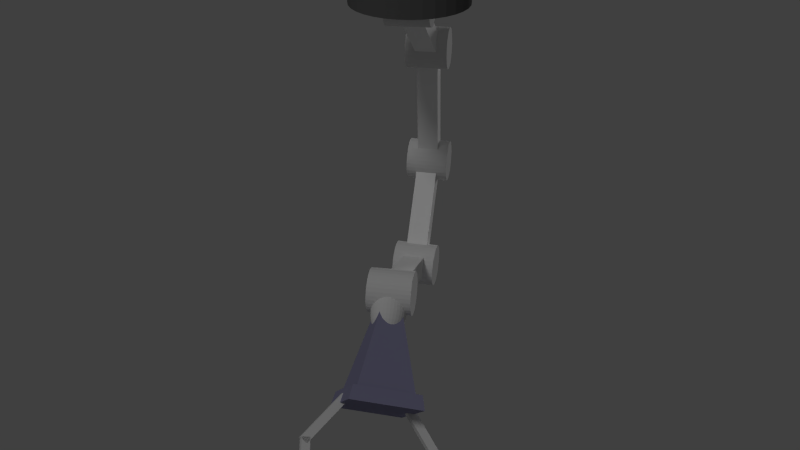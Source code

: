# Source: robotarm.blend  (saved by Blender 2.76.0; exported with 4.5.12 LTS)
import bpy
from mathutils import Matrix  # noqa: F401  (used for matrix-valued properties, if any)

bpy.ops.wm.read_factory_settings(use_empty=True)
scene = bpy.context.scene
scene.name = 'Scene'

# ---- collections
col_collection_1 = bpy.data.collections.new('Collection 1'); scene.collection.children.link(col_collection_1)

# ---- materials (node trees are filled in below, after node groups)
mat_base = bpy.data.materials.new('base')
mat_base.alpha_threshold = 0.0
mat_base.use_transparent_shadow = False
mat_base.diffuse_color = (0.1329, 0.1329, 0.1329, 1.0)
mat_base.roughness = 0.5
mat_arm_003 = bpy.data.materials.new('arm.003')
mat_arm_003.alpha_threshold = 0.0
mat_arm_003.use_transparent_shadow = False
mat_arm_003.diffuse_color = (1.0, 1.0, 1.0, 1.0)
mat_arm_003.roughness = 0.5
mat_arm_002 = bpy.data.materials.new('arm.002')
mat_arm_002.alpha_threshold = 0.0
mat_arm_002.use_transparent_shadow = False
mat_arm_002.diffuse_color = (1.0, 1.0, 1.0, 1.0)
mat_arm_002.roughness = 0.5
mat_arm = bpy.data.materials.new('arm')
mat_arm.alpha_threshold = 0.0
mat_arm.use_transparent_shadow = False
mat_arm.diffuse_color = (1.0, 1.0, 1.0, 1.0)
mat_arm.roughness = 0.5
mat_arm_001 = bpy.data.materials.new('arm.001')
mat_arm_001.alpha_threshold = 0.0
mat_arm_001.use_transparent_shadow = False
mat_arm_001.diffuse_color = (1.0, 1.0, 1.0, 1.0)
mat_arm_001.roughness = 0.5
mat_material_001 = bpy.data.materials.new('Material.001')
mat_material_001.alpha_threshold = 0.0
mat_material_001.use_transparent_shadow = False
mat_material_001.diffuse_color = (0.2736, 0.2663, 0.4109, 1.0)
mat_material_001.roughness = 0.5

# ---- material node trees

# ---- world
world_world = bpy.data.worlds.new('World'); scene.world = world_world
world_world.color = (0.05088, 0.05088, 0.05088)
world_world.use_sun_shadow = False
world_world.sun_shadow_jitter_overblur = 0.0
world_world.cycles.sampling_method = 'MANUAL'
world_world.cycles.sample_map_resolution = 256

# ---- lights
light_sun_001 = bpy.data.lights.new('Sun.001', 'SUN')
light_sun_001.transmission_factor = 0.0
light_sun_001.angle = 0.1993
light_sun_001.energy = 1.0
light_sun_001.shadow_buffer_clip_start = 0.5
light_sun_001.shadow_soft_size = 0.1
light_sun_001.shadow_cascade_max_distance = 1000.0
light_sun_001.cycles.use_multiple_importance_sampling = False
light_sun = bpy.data.lights.new('Sun', 'SUN')
light_sun.transmission_factor = 0.0
light_sun.angle = 0.1993
light_sun.energy = 0.44
light_sun.shadow_buffer_clip_start = 0.5
light_sun.shadow_soft_size = 0.1
light_sun.shadow_cascade_max_distance = 1000.0
light_sun.cycles.use_multiple_importance_sampling = False

# ---- meshes
me_cylinder_005 = bpy.data.meshes.new('Cylinder.005')
me_cylinder_005.from_pydata([(-6.752e-08, -0.8, 0.2), (-6.752e-08, -0.8, -0.2), (0.1561, -0.7846, 0.2), (0.1561, -0.7846, -0.2), (0.3061, -0.7391, 0.2), (0.3061, -0.7391, -0.2), (0.4445, -0.6652, 0.2), (0.4445, -0.6652, -0.2), (0.5657, -0.5657, 0.2), (0.5657, -0.5657, -0.2), (0.6652, -0.4445, 0.2), (0.6652, -0.4445, -0.2), (0.7391, -0.3061, 0.2), (0.7391, -0.3061, -0.2), (0.7846, -0.1561, 0.2), (0.7846, -0.1561, -0.2), (0.8, 1.825e-07, 0.2), (0.8, 1.475e-07, -0.2), (0.7846, 0.1561, 0.2), (0.7846, 0.1561, -0.2), (0.7391, 0.3061, 0.2), (0.7391, 0.3061, -0.2), (0.6652, 0.4445, 0.2), (0.6652, 0.4445, -0.2), (0.5657, 0.5657, 0.2), (0.5657, 0.5657, -0.2), (0.4445, 0.6652, 0.2), (0.4445, 0.6652, -0.2), (0.3061, 0.7391, 0.2), (0.3061, 0.7391, -0.2), (0.1561, 0.7846, 0.2), (0.1561, 0.7846, -0.2), (-3.282e-07, 0.8, 0.2), (-3.282e-07, 0.8, -0.2), (-0.1561, 0.7846, 0.2), (-0.1561, 0.7846, -0.2), (-0.3061, 0.7391, 0.2), (-0.3061, 0.7391, -0.2), (-0.4445, 0.6652, 0.2), (-0.4445, 0.6652, -0.2), (-0.5657, 0.5657, 0.2), (-0.5657, 0.5657, -0.2), (-0.6652, 0.4445, 0.2), (-0.6652, 0.4445, -0.2), (-0.7391, 0.3061, 0.2), (-0.7391, 0.3061, -0.2), (-0.7846, 0.1561, 0.2), (-0.7846, 0.1561, -0.2), (-0.8, -5.296e-07, 0.2), (-0.8, -5.646e-07, -0.2), (-0.7846, -0.1561, 0.2), (-0.7846, -0.1561, -0.2), (-0.7391, -0.3061, 0.2), (-0.7391, -0.3061, -0.2), (-0.6652, -0.4445, 0.2), (-0.6652, -0.4445, -0.2), (-0.5657, -0.5657, 0.2), (-0.5657, -0.5657, -0.2), (-0.4445, -0.6652, 0.2), (-0.4445, -0.6652, -0.2), (-0.3061, -0.7391, 0.2), (-0.3061, -0.7391, -0.2), (-0.1561, -0.7846, 0.2), (-0.1561, -0.7846, -0.2)], [], [(0, 1, 3, 2), (2, 3, 5, 4), (4, 5, 7, 6), (6, 7, 9, 8), (8, 9, 11, 10), (10, 11, 13, 12), (12, 13, 15, 14), (14, 15, 17, 16), (16, 17, 19, 18), (18, 19, 21, 20), (20, 21, 23, 22), (22, 23, 25, 24), (24, 25, 27, 26), (26, 27, 29, 28), (28, 29, 31, 30), (30, 31, 33, 32), (32, 33, 35, 34), (34, 35, 37, 36), (36, 37, 39, 38), (38, 39, 41, 40), (40, 41, 43, 42), (42, 43, 45, 44), (44, 45, 47, 46), (46, 47, 49, 48), (48, 49, 51, 50), (50, 51, 53, 52), (52, 53, 55, 54), (54, 55, 57, 56), (56, 57, 59, 58), (58, 59, 61, 60), (3, 1, 63, 61, 59, 57, 55, 53, 51, 49, 47, 45, 43, 41, 39, 37, 35, 33, 31, 29, 27, 25, 23, 21, 19, 17, 15, 13, 11, 9, 7, 5), (62, 63, 1, 0), (60, 61, 63, 62), (0, 2, 4, 6, 8, 10, 12, 14, 16, 18, 20, 22, 24, 26, 28, 30, 32, 34, 36, 38, 40, 42, 44, 46, 48, 50, 52, 54, 56, 58, 60, 62)])
me_cylinder_005.materials.append(mat_base)
me_cylinder_005.use_remesh_preserve_volume = False
me_cylinder_005.use_remesh_preserve_attributes = False
me_cylinder_005.use_mirror_vertex_groups = False
me_cylinder_005.update()
me_cylinder_001 = bpy.data.meshes.new('Cylinder.001')
me_cylinder_001.from_pydata([(-0.2999, -0.00733, 0.3), (0.2999, 0.00733, 0.3), (-0.3013, 0.05118, 0.2942), (0.2985, 0.06584, 0.2942), (-0.3027, 0.1074, 0.2772), (0.2971, 0.1221, 0.2772), (-0.304, 0.1593, 0.2494), (0.2958, 0.174, 0.2494), (-0.3051, 0.2047, 0.2121), (0.2947, 0.2194, 0.2121), (-0.306, 0.242, 0.1667), (0.2938, 0.2567, 0.1667), (-0.3067, 0.2698, 0.1148), (0.2931, 0.2844, 0.1148), (-0.3071, 0.2868, 0.05853), (0.2927, 0.3015, 0.05853), (-0.3072, 0.2926, 3.573e-08), (0.2926, 0.3072, 7.031e-08), (-0.3071, 0.2868, -0.05853), (0.2927, 0.3015, -0.05853), (-0.3067, 0.2698, -0.1148), (0.2931, 0.2844, -0.1148), (-0.306, 0.242, -0.1667), (0.2938, 0.2567, -0.1667), (-0.3051, 0.2047, -0.2121), (0.2947, 0.2194, -0.2121), (-0.304, 0.1593, -0.2494), (0.2958, 0.174, -0.2494), (-0.3027, 0.1074, -0.2772), (0.2971, 0.1221, -0.2772), (-0.3013, 0.05118, -0.2942), (0.2985, 0.06584, -0.2942), (-0.2999, -0.00733, -0.3), (0.2999, 0.00733, -0.3), (-0.2985, -0.06584, -0.2942), (0.3013, -0.05118, -0.2942), (-0.2971, -0.1221, -0.2772), (0.3027, -0.1074, -0.2772), (-0.2958, -0.174, -0.2494), (0.304, -0.1593, -0.2494), (-0.2947, -0.2194, -0.2121), (0.3051, -0.2047, -0.2121), (-0.2938, -0.2567, -0.1667), (0.306, -0.242, -0.1667), (-0.2931, -0.2844, -0.1148), (0.3067, -0.2698, -0.1148), (-0.2927, -0.3015, -0.05853), (0.3071, -0.2868, -0.05853), (-0.2926, -0.3072, 1.085e-07), (0.3072, -0.2926, 1.431e-07), (-0.2927, -0.3015, 0.05853), (0.3071, -0.2868, 0.05853), (-0.2931, -0.2844, 0.1148), (0.3067, -0.2698, 0.1148), (-0.2938, -0.2567, 0.1667), (0.306, -0.242, 0.1667), (-0.2947, -0.2194, 0.2121), (0.3051, -0.2047, 0.2121), (-0.2958, -0.174, 0.2494), (0.304, -0.1593, 0.2494), (-0.2971, -0.1221, 0.2772), (0.3027, -0.1074, 0.2772), (-0.2985, -0.06584, 0.2942), (0.3013, -0.05118, 0.2942)], [], [(0, 1, 3, 2), (2, 3, 5, 4), (4, 5, 7, 6), (6, 7, 9, 8), (8, 9, 11, 10), (10, 11, 13, 12), (12, 13, 15, 14), (14, 15, 17, 16), (16, 17, 19, 18), (18, 19, 21, 20), (20, 21, 23, 22), (22, 23, 25, 24), (24, 25, 27, 26), (26, 27, 29, 28), (28, 29, 31, 30), (30, 31, 33, 32), (32, 33, 35, 34), (34, 35, 37, 36), (36, 37, 39, 38), (38, 39, 41, 40), (40, 41, 43, 42), (42, 43, 45, 44), (44, 45, 47, 46), (46, 47, 49, 48), (48, 49, 51, 50), (50, 51, 53, 52), (52, 53, 55, 54), (54, 55, 57, 56), (56, 57, 59, 58), (58, 59, 61, 60), (3, 1, 63, 61, 59, 57, 55, 53, 51, 49, 47, 45, 43, 41, 39, 37, 35, 33, 31, 29, 27, 25, 23, 21, 19, 17, 15, 13, 11, 9, 7, 5), (62, 63, 1, 0), (60, 61, 63, 62), (0, 2, 4, 6, 8, 10, 12, 14, 16, 18, 20, 22, 24, 26, 28, 30, 32, 34, 36, 38, 40, 42, 44, 46, 48, 50, 52, 54, 56, 58, 60, 62)])
me_cylinder_001.use_remesh_preserve_volume = False
me_cylinder_001.use_remesh_preserve_attributes = False
me_cylinder_001.use_mirror_vertex_groups = False
me_cylinder_001.update()
me_cube_003 = bpy.data.meshes.new('Cube.003')
me_cube_003.from_pydata([(-0.1463, -0.1536, 0.75), (-0.1463, -0.1536, -0.75), (0.1536, -0.1463, 0.75), (0.1536, -0.1463, -0.75), (-0.1536, 0.1463, 0.75), (-0.1536, 0.1463, -0.75), (0.1463, 0.1536, 0.75), (0.1463, 0.1536, -0.75)], [], [(1, 3, 2, 0), (3, 7, 6, 2), (7, 5, 4, 6), (5, 1, 0, 4), (0, 2, 6, 4), (5, 7, 3, 1)])
me_cube_003.materials.append(mat_arm_003)
me_cube_003.use_remesh_preserve_volume = False
me_cube_003.use_remesh_preserve_attributes = False
me_cube_003.use_mirror_vertex_groups = False
me_cube_003.update()
me_cylinder_000 = bpy.data.meshes.new('Cylinder.000')
me_cylinder_000.from_pydata([(-0.2999, -0.00733, 0.3), (0.2999, 0.00733, 0.3), (-0.3013, 0.05118, 0.2942), (0.2985, 0.06584, 0.2942), (-0.3027, 0.1074, 0.2772), (0.2971, 0.1221, 0.2772), (-0.304, 0.1593, 0.2494), (0.2958, 0.174, 0.2494), (-0.3051, 0.2047, 0.2121), (0.2947, 0.2194, 0.2121), (-0.306, 0.242, 0.1667), (0.2938, 0.2567, 0.1667), (-0.3067, 0.2698, 0.1148), (0.2931, 0.2844, 0.1148), (-0.3071, 0.2868, 0.05853), (0.2927, 0.3015, 0.05853), (-0.3072, 0.2926, 5.433e-08), (0.2926, 0.3072, 8.984e-08), (-0.3071, 0.2868, -0.05853), (0.2927, 0.3015, -0.05853), (-0.3067, 0.2698, -0.1148), (0.2931, 0.2844, -0.1148), (-0.306, 0.242, -0.1667), (0.2938, 0.2567, -0.1667), (-0.3051, 0.2047, -0.2121), (0.2947, 0.2194, -0.2121), (-0.304, 0.1593, -0.2494), (0.2958, 0.174, -0.2494), (-0.3027, 0.1074, -0.2772), (0.2971, 0.1221, -0.2772), (-0.3013, 0.05118, -0.2942), (0.2985, 0.06584, -0.2942), (-0.2999, -0.00733, -0.3), (0.2999, 0.00733, -0.3), (-0.2985, -0.06584, -0.2942), (0.3013, -0.05118, -0.2942), (-0.2971, -0.1221, -0.2772), (0.3027, -0.1074, -0.2772), (-0.2958, -0.174, -0.2494), (0.304, -0.1593, -0.2494), (-0.2947, -0.2194, -0.2121), (0.3051, -0.2047, -0.2121), (-0.2938, -0.2567, -0.1667), (0.306, -0.242, -0.1667), (-0.2931, -0.2844, -0.1148), (0.3067, -0.2698, -0.1148), (-0.2927, -0.3015, -0.05853), (0.3071, -0.2868, -0.05853), (-0.2926, -0.3072, 8.897e-08), (0.3072, -0.2926, 1.245e-07), (-0.2927, -0.3015, 0.05853), (0.3071, -0.2868, 0.05853), (-0.2931, -0.2844, 0.1148), (0.3067, -0.2698, 0.1148), (-0.2938, -0.2567, 0.1667), (0.306, -0.242, 0.1667), (-0.2947, -0.2194, 0.2121), (0.3051, -0.2047, 0.2121), (-0.2958, -0.174, 0.2494), (0.304, -0.1593, 0.2494), (-0.2971, -0.1221, 0.2772), (0.3027, -0.1074, 0.2772), (-0.2985, -0.06584, 0.2942), (0.3013, -0.05118, 0.2942)], [], [(0, 1, 3, 2), (2, 3, 5, 4), (4, 5, 7, 6), (6, 7, 9, 8), (8, 9, 11, 10), (10, 11, 13, 12), (12, 13, 15, 14), (14, 15, 17, 16), (16, 17, 19, 18), (18, 19, 21, 20), (20, 21, 23, 22), (22, 23, 25, 24), (24, 25, 27, 26), (26, 27, 29, 28), (28, 29, 31, 30), (30, 31, 33, 32), (32, 33, 35, 34), (34, 35, 37, 36), (36, 37, 39, 38), (38, 39, 41, 40), (40, 41, 43, 42), (42, 43, 45, 44), (44, 45, 47, 46), (46, 47, 49, 48), (48, 49, 51, 50), (50, 51, 53, 52), (52, 53, 55, 54), (54, 55, 57, 56), (56, 57, 59, 58), (58, 59, 61, 60), (3, 1, 63, 61, 59, 57, 55, 53, 51, 49, 47, 45, 43, 41, 39, 37, 35, 33, 31, 29, 27, 25, 23, 21, 19, 17, 15, 13, 11, 9, 7, 5), (62, 63, 1, 0), (60, 61, 63, 62), (0, 2, 4, 6, 8, 10, 12, 14, 16, 18, 20, 22, 24, 26, 28, 30, 32, 34, 36, 38, 40, 42, 44, 46, 48, 50, 52, 54, 56, 58, 60, 62)])
me_cylinder_000.use_remesh_preserve_volume = False
me_cylinder_000.use_remesh_preserve_attributes = False
me_cylinder_000.use_mirror_vertex_groups = False
me_cylinder_000.update()
me_cube_000 = bpy.data.meshes.new('Cube.000')
me_cube_000.from_pydata([(-0.1463, -0.1536, 0.75), (-0.1463, -0.1536, -0.75), (0.1536, -0.1463, 0.75), (0.1536, -0.1463, -0.75), (-0.1536, 0.1463, 0.75), (-0.1536, 0.1463, -0.75), (0.1463, 0.1536, 0.75), (0.1463, 0.1536, -0.75)], [], [(1, 3, 2, 0), (3, 7, 6, 2), (7, 5, 4, 6), (5, 1, 0, 4), (0, 2, 6, 4), (5, 7, 3, 1)])
me_cube_000.materials.append(mat_arm_002)
me_cube_000.use_remesh_preserve_volume = False
me_cube_000.use_remesh_preserve_attributes = False
me_cube_000.use_mirror_vertex_groups = False
me_cube_000.update()
me_cylinder_006 = bpy.data.meshes.new('Cylinder.006')
me_cylinder_006.from_pydata([(-0.2999, -0.00733, 0.3), (0.2999, 0.00733, 0.3), (-0.3013, 0.05118, 0.2942), (0.2985, 0.06584, 0.2942), (-0.3027, 0.1074, 0.2772), (0.2971, 0.1221, 0.2772), (-0.304, 0.1593, 0.2494), (0.2958, 0.174, 0.2494), (-0.3051, 0.2047, 0.2121), (0.2947, 0.2194, 0.2121), (-0.306, 0.242, 0.1667), (0.2938, 0.2567, 0.1667), (-0.3067, 0.2698, 0.1148), (0.2931, 0.2844, 0.1148), (-0.3071, 0.2868, 0.05853), (0.2927, 0.3015, 0.05853), (-0.3072, 0.2926, -1.543e-08), (0.2926, 0.3072, 1.659e-08), (-0.3071, 0.2868, -0.05853), (0.2927, 0.3015, -0.05853), (-0.3067, 0.2698, -0.1148), (0.2931, 0.2844, -0.1148), (-0.306, 0.242, -0.1667), (0.2938, 0.2567, -0.1667), (-0.3051, 0.2047, -0.2121), (0.2947, 0.2194, -0.2121), (-0.304, 0.1593, -0.2494), (0.2958, 0.174, -0.2494), (-0.3027, 0.1074, -0.2772), (0.2971, 0.1221, -0.2772), (-0.3013, 0.05118, -0.2942), (0.2985, 0.06584, -0.2942), (-0.2999, -0.00733, -0.3), (0.2999, 0.00733, -0.3), (-0.2985, -0.06584, -0.2942), (0.3013, -0.05118, -0.2942), (-0.2971, -0.1221, -0.2772), (0.3027, -0.1074, -0.2772), (-0.2958, -0.174, -0.2494), (0.304, -0.1593, -0.2494), (-0.2947, -0.2194, -0.2121), (0.3051, -0.2047, -0.2121), (-0.2938, -0.2567, -0.1667), (0.306, -0.242, -0.1667), (-0.2931, -0.2844, -0.1148), (0.3067, -0.2698, -0.1148), (-0.2927, -0.3015, -0.05853), (0.3071, -0.2868, -0.05853), (-0.2926, -0.3072, 1.622e-07), (0.3072, -0.2926, 1.942e-07), (-0.2927, -0.3015, 0.05853), (0.3071, -0.2868, 0.05853), (-0.2931, -0.2844, 0.1148), (0.3067, -0.2698, 0.1148), (-0.2938, -0.2567, 0.1667), (0.306, -0.242, 0.1667), (-0.2947, -0.2194, 0.2121), (0.3051, -0.2047, 0.2121), (-0.2958, -0.174, 0.2494), (0.304, -0.1593, 0.2494), (-0.2971, -0.1221, 0.2772), (0.3027, -0.1074, 0.2772), (-0.2985, -0.06584, 0.2942), (0.3013, -0.05118, 0.2942)], [], [(0, 1, 3, 2), (2, 3, 5, 4), (4, 5, 7, 6), (6, 7, 9, 8), (8, 9, 11, 10), (10, 11, 13, 12), (12, 13, 15, 14), (14, 15, 17, 16), (16, 17, 19, 18), (18, 19, 21, 20), (20, 21, 23, 22), (22, 23, 25, 24), (24, 25, 27, 26), (26, 27, 29, 28), (28, 29, 31, 30), (30, 31, 33, 32), (32, 33, 35, 34), (34, 35, 37, 36), (36, 37, 39, 38), (38, 39, 41, 40), (40, 41, 43, 42), (42, 43, 45, 44), (44, 45, 47, 46), (46, 47, 49, 48), (48, 49, 51, 50), (50, 51, 53, 52), (52, 53, 55, 54), (54, 55, 57, 56), (56, 57, 59, 58), (58, 59, 61, 60), (3, 1, 63, 61, 59, 57, 55, 53, 51, 49, 47, 45, 43, 41, 39, 37, 35, 33, 31, 29, 27, 25, 23, 21, 19, 17, 15, 13, 11, 9, 7, 5), (62, 63, 1, 0), (60, 61, 63, 62), (0, 2, 4, 6, 8, 10, 12, 14, 16, 18, 20, 22, 24, 26, 28, 30, 32, 34, 36, 38, 40, 42, 44, 46, 48, 50, 52, 54, 56, 58, 60, 62)])
me_cylinder_006.use_remesh_preserve_volume = False
me_cylinder_006.use_remesh_preserve_attributes = False
me_cylinder_006.use_mirror_vertex_groups = False
me_cylinder_006.update()
me_cube_001 = bpy.data.meshes.new('Cube.001')
me_cube_001.from_pydata([(-0.1463, -0.1536, 0.75), (-0.1463, -0.1536, -0.75), (0.1536, -0.1463, 0.75), (0.1536, -0.1463, -0.75), (-0.1536, 0.1463, 0.75), (-0.1536, 0.1463, -0.75), (0.1463, 0.1536, 0.75), (0.1463, 0.1536, -0.75)], [], [(1, 3, 2, 0), (3, 7, 6, 2), (7, 5, 4, 6), (5, 1, 0, 4), (0, 2, 6, 4), (5, 7, 3, 1)])
me_cube_001.materials.append(mat_arm)
me_cube_001.use_remesh_preserve_volume = False
me_cube_001.use_remesh_preserve_attributes = False
me_cube_001.use_mirror_vertex_groups = False
me_cube_001.update()
me_cylinder_007 = bpy.data.meshes.new('Cylinder.007')
me_cylinder_007.from_pydata([(-0.2999, -0.00733, 0.3), (0.2999, 0.00733, 0.3), (-0.3013, 0.05118, 0.2942), (0.2985, 0.06584, 0.2942), (-0.3027, 0.1074, 0.2772), (0.2971, 0.1221, 0.2772), (-0.304, 0.1593, 0.2494), (0.2958, 0.174, 0.2494), (-0.3051, 0.2047, 0.2121), (0.2947, 0.2194, 0.2121), (-0.306, 0.242, 0.1667), (0.2938, 0.2567, 0.1667), (-0.3067, 0.2698, 0.1148), (0.2931, 0.2844, 0.1148), (-0.3071, 0.2868, 0.05853), (0.2927, 0.3015, 0.05853), (-0.3072, 0.2926, -1.543e-08), (0.2926, 0.3072, 1.659e-08), (-0.3071, 0.2868, -0.05853), (0.2927, 0.3015, -0.05853), (-0.3067, 0.2698, -0.1148), (0.2931, 0.2844, -0.1148), (-0.306, 0.242, -0.1667), (0.2938, 0.2567, -0.1667), (-0.3051, 0.2047, -0.2121), (0.2947, 0.2194, -0.2121), (-0.304, 0.1593, -0.2494), (0.2958, 0.174, -0.2494), (-0.3027, 0.1074, -0.2772), (0.2971, 0.1221, -0.2772), (-0.3013, 0.05118, -0.2942), (0.2985, 0.06584, -0.2942), (-0.2999, -0.00733, -0.3), (0.2999, 0.00733, -0.3), (-0.2985, -0.06584, -0.2942), (0.3013, -0.05118, -0.2942), (-0.2971, -0.1221, -0.2772), (0.3027, -0.1074, -0.2772), (-0.2958, -0.174, -0.2494), (0.304, -0.1593, -0.2494), (-0.2947, -0.2194, -0.2121), (0.3051, -0.2047, -0.2121), (-0.2938, -0.2567, -0.1667), (0.306, -0.242, -0.1667), (-0.2931, -0.2844, -0.1148), (0.3067, -0.2698, -0.1148), (-0.2927, -0.3015, -0.05853), (0.3071, -0.2868, -0.05853), (-0.2926, -0.3072, 1.622e-07), (0.3072, -0.2926, 1.942e-07), (-0.2927, -0.3015, 0.05853), (0.3071, -0.2868, 0.05853), (-0.2931, -0.2844, 0.1148), (0.3067, -0.2698, 0.1148), (-0.2938, -0.2567, 0.1667), (0.306, -0.242, 0.1667), (-0.2947, -0.2194, 0.2121), (0.3051, -0.2047, 0.2121), (-0.2958, -0.174, 0.2494), (0.304, -0.1593, 0.2494), (-0.2971, -0.1221, 0.2772), (0.3027, -0.1074, 0.2772), (-0.2985, -0.06584, 0.2942), (0.3013, -0.05118, 0.2942)], [], [(0, 1, 3, 2), (2, 3, 5, 4), (4, 5, 7, 6), (6, 7, 9, 8), (8, 9, 11, 10), (10, 11, 13, 12), (12, 13, 15, 14), (14, 15, 17, 16), (16, 17, 19, 18), (18, 19, 21, 20), (20, 21, 23, 22), (22, 23, 25, 24), (24, 25, 27, 26), (26, 27, 29, 28), (28, 29, 31, 30), (30, 31, 33, 32), (32, 33, 35, 34), (34, 35, 37, 36), (36, 37, 39, 38), (38, 39, 41, 40), (40, 41, 43, 42), (42, 43, 45, 44), (44, 45, 47, 46), (46, 47, 49, 48), (48, 49, 51, 50), (50, 51, 53, 52), (52, 53, 55, 54), (54, 55, 57, 56), (56, 57, 59, 58), (58, 59, 61, 60), (3, 1, 63, 61, 59, 57, 55, 53, 51, 49, 47, 45, 43, 41, 39, 37, 35, 33, 31, 29, 27, 25, 23, 21, 19, 17, 15, 13, 11, 9, 7, 5), (62, 63, 1, 0), (60, 61, 63, 62), (0, 2, 4, 6, 8, 10, 12, 14, 16, 18, 20, 22, 24, 26, 28, 30, 32, 34, 36, 38, 40, 42, 44, 46, 48, 50, 52, 54, 56, 58, 60, 62)])
me_cylinder_007.use_remesh_preserve_volume = False
me_cylinder_007.use_remesh_preserve_attributes = False
me_cylinder_007.use_mirror_vertex_groups = False
me_cylinder_007.update()
me_cube_002 = bpy.data.meshes.new('Cube.002')
me_cube_002.from_pydata([(-0.1463, -0.1536, 0.75), (-0.1463, -0.1536, -0.75), (0.1536, -0.1463, 0.75), (0.1536, -0.1463, -0.75), (-0.1536, 0.1463, 0.75), (-0.1536, 0.1463, -0.75), (0.1463, 0.1536, 0.75), (0.1463, 0.1536, -0.75)], [], [(1, 3, 2, 0), (3, 7, 6, 2), (7, 5, 4, 6), (5, 1, 0, 4), (0, 2, 6, 4), (5, 7, 3, 1)])
me_cube_002.materials.append(mat_arm_001)
me_cube_002.use_remesh_preserve_volume = False
me_cube_002.use_remesh_preserve_attributes = False
me_cube_002.use_mirror_vertex_groups = False
me_cube_002.update()
me_cylinder_008 = bpy.data.meshes.new('Cylinder.008')
me_cylinder_008.from_pydata([(-0.2999, -0.09729, 0.2839), (0.2999, -0.08331, 0.2883), (-0.3013, -0.03976, 0.296), (0.2985, -0.02578, 0.3004), (-0.3027, 0.01903, 0.2967), (0.2971, 0.03301, 0.3011), (-0.304, 0.07682, 0.2858), (0.2958, 0.0908, 0.2902), (-0.3051, 0.1314, 0.2639), (0.2947, 0.1454, 0.2683), (-0.306, 0.1806, 0.2318), (0.2938, 0.1946, 0.2362), (-0.3067, 0.2227, 0.1907), (0.2931, 0.2367, 0.1951), (-0.3071, 0.2559, 0.1421), (0.2927, 0.2699, 0.1466), (-0.3072, 0.279, 0.08807), (0.2926, 0.293, 0.09248), (-0.3071, 0.2911, 0.03052), (0.2927, 0.3051, 0.03494), (-0.3067, 0.2918, -0.02828), (0.2931, 0.3058, -0.02387), (-0.306, 0.281, -0.08609), (0.2938, 0.295, -0.08167), (-0.3051, 0.2591, -0.1407), (0.2947, 0.2731, -0.1363), (-0.304, 0.227, -0.1899), (0.2958, 0.241, -0.1855), (-0.3027, 0.1859, -0.232), (0.2971, 0.1999, -0.2276), (-0.3013, 0.1374, -0.2652), (0.2985, 0.1514, -0.2608), (-0.2999, 0.08331, -0.2883), (0.2999, 0.09729, -0.2839), (-0.2985, 0.02578, -0.3004), (0.3013, 0.03976, -0.296), (-0.2971, -0.03301, -0.3011), (0.3027, -0.01903, -0.2967), (-0.2958, -0.0908, -0.2902), (0.304, -0.07682, -0.2858), (-0.2947, -0.1454, -0.2683), (0.3051, -0.1314, -0.2639), (-0.2938, -0.1946, -0.2362), (0.306, -0.1806, -0.2318), (-0.2931, -0.2367, -0.1951), (0.3067, -0.2227, -0.1907), (-0.2927, -0.2699, -0.1466), (0.3071, -0.2559, -0.1421), (-0.2926, -0.293, -0.09248), (0.3072, -0.279, -0.08807), (-0.2927, -0.3051, -0.03494), (0.3071, -0.2911, -0.03052), (-0.2931, -0.3058, 0.02387), (0.3067, -0.2918, 0.02828), (-0.2938, -0.295, 0.08167), (0.306, -0.281, 0.08609), (-0.2947, -0.2731, 0.1363), (0.3051, -0.2591, 0.1407), (-0.2958, -0.241, 0.1855), (0.304, -0.227, 0.1899), (-0.2971, -0.1999, 0.2276), (0.3027, -0.1859, 0.232), (-0.2985, -0.1514, 0.2608), (0.3013, -0.1374, 0.2652)], [], [(0, 1, 3, 2), (2, 3, 5, 4), (4, 5, 7, 6), (6, 7, 9, 8), (8, 9, 11, 10), (10, 11, 13, 12), (12, 13, 15, 14), (14, 15, 17, 16), (16, 17, 19, 18), (18, 19, 21, 20), (20, 21, 23, 22), (22, 23, 25, 24), (24, 25, 27, 26), (26, 27, 29, 28), (28, 29, 31, 30), (30, 31, 33, 32), (32, 33, 35, 34), (34, 35, 37, 36), (36, 37, 39, 38), (38, 39, 41, 40), (40, 41, 43, 42), (42, 43, 45, 44), (44, 45, 47, 46), (46, 47, 49, 48), (48, 49, 51, 50), (50, 51, 53, 52), (52, 53, 55, 54), (54, 55, 57, 56), (56, 57, 59, 58), (58, 59, 61, 60), (3, 1, 63, 61, 59, 57, 55, 53, 51, 49, 47, 45, 43, 41, 39, 37, 35, 33, 31, 29, 27, 25, 23, 21, 19, 17, 15, 13, 11, 9, 7, 5), (62, 63, 1, 0), (60, 61, 63, 62), (0, 2, 4, 6, 8, 10, 12, 14, 16, 18, 20, 22, 24, 26, 28, 30, 32, 34, 36, 38, 40, 42, 44, 46, 48, 50, 52, 54, 56, 58, 60, 62)])
me_cylinder_008.use_remesh_preserve_volume = False
me_cylinder_008.use_remesh_preserve_attributes = False
me_cylinder_008.use_mirror_vertex_groups = False
me_cylinder_008.update()
me_sphere = bpy.data.meshes.new('Sphere')
me_sphere.from_pydata([(-0.1951, 0.0, 0.9808), (-0.3827, 0.0, 0.9239), (-0.5556, 0.0, 0.8315), (-0.7071, 0.0, 0.7071), (-0.8315, 0.0, 0.5556), (-0.9239, 0.0, 0.3827), (-0.9808, 0.0, 0.1951), (-1.0, 0.0, 7.55e-08), (-0.9808, 0.0, -0.1951), (-0.9239, 0.0, -0.3827), (-0.8315, 0.0, -0.5556), (-0.7071, 0.0, -0.7071), (-0.5556, 0.0, -0.8315), (-0.3827, 0.0, -0.9239), (-0.1951, 0.0, -0.9808), (-0.1913, 0.03806, 0.9808), (-0.3753, 0.07466, 0.9239), (-0.5449, 0.1084, 0.8315), (-0.6935, 0.1379, 0.7071), (-0.8155, 0.1622, 0.5556), (-0.9061, 0.1802, 0.3827), (-0.9619, 0.1913, 0.1951), (-0.9808, 0.1951, 7.55e-08), (-0.9619, 0.1913, -0.1951), (-0.9061, 0.1802, -0.3827), (-0.8155, 0.1622, -0.5556), (-0.6935, 0.1379, -0.7071), (-0.5449, 0.1084, -0.8315), (-0.3753, 0.07466, -0.9239), (-0.1913, 0.03806, -0.9808), (-0.1802, 0.07466, 0.9808), (-0.3536, 0.1464, 0.9239), (-0.5133, 0.2126, 0.8315), (-0.6533, 0.2706, 0.7071), (-0.7682, 0.3182, 0.5556), (-0.8536, 0.3536, 0.3827), (-0.9061, 0.3753, 0.1951), (-0.9239, 0.3827, 7.55e-08), (-0.9061, 0.3753, -0.1951), (-0.8536, 0.3536, -0.3827), (-0.7682, 0.3182, -0.5556), (-0.6533, 0.2706, -0.7071), (-0.5133, 0.2126, -0.8315), (-0.3536, 0.1464, -0.9239), (-0.1802, 0.07466, -0.9808), (-0.1622, 0.1084, 0.9808), (-0.3182, 0.2126, 0.9239), (-0.4619, 0.3087, 0.8315), (-0.5879, 0.3928, 0.7071), (-0.6913, 0.4619, 0.5556), (-0.7682, 0.5133, 0.3827), (-0.8155, 0.5449, 0.1951), (-0.8315, 0.5556, 7.55e-08), (-0.8155, 0.5449, -0.1951), (-0.7682, 0.5133, -0.3827), (-0.6913, 0.4619, -0.5556), (-0.5879, 0.3928, -0.7071), (-0.4619, 0.3087, -0.8315), (-0.3182, 0.2126, -0.9239), (-0.1622, 0.1084, -0.9808), (-0.1379, 0.1379, 0.9808), (-0.2706, 0.2706, 0.9239), (-0.3928, 0.3928, 0.8315), (-0.5, 0.5, 0.7071), (-0.5879, 0.5879, 0.5556), (-0.6533, 0.6533, 0.3827), (-0.6935, 0.6935, 0.1951), (-0.7071, 0.7071, 7.55e-08), (-0.6935, 0.6935, -0.1951), (-0.6533, 0.6533, -0.3827), (-0.5879, 0.5879, -0.5556), (-0.5, 0.5, -0.7071), (-0.3928, 0.3928, -0.8315), (-0.2706, 0.2706, -0.9239), (-0.1379, 0.1379, -0.9808), (-0.1084, 0.1622, 0.9808), (-0.2126, 0.3182, 0.9239), (-0.3087, 0.4619, 0.8315), (-0.3928, 0.5879, 0.7071), (-0.4619, 0.6913, 0.5556), (-0.5133, 0.7682, 0.3827), (-0.5449, 0.8155, 0.1951), (-0.5556, 0.8315, 7.55e-08), (-0.5449, 0.8155, -0.1951), (-0.5133, 0.7682, -0.3827), (-0.4619, 0.6913, -0.5556), (-0.3928, 0.5879, -0.7071), (-0.3087, 0.4619, -0.8315), (-0.2126, 0.3182, -0.9239), (-0.1084, 0.1622, -0.9808), (-0.07466, 0.1802, 0.9808), (-0.1464, 0.3536, 0.9239), (-0.2126, 0.5133, 0.8315), (-0.2706, 0.6533, 0.7071), (-0.3182, 0.7682, 0.5556), (-0.3536, 0.8536, 0.3827), (-0.3753, 0.9061, 0.1951), (-0.3827, 0.9239, 7.55e-08), (-0.3753, 0.9061, -0.1951), (-0.3536, 0.8536, -0.3827), (-0.3182, 0.7682, -0.5556), (-0.2706, 0.6533, -0.7071), (-0.2126, 0.5133, -0.8315), (-0.1464, 0.3536, -0.9239), (-0.07466, 0.1802, -0.9808), (-0.03806, 0.1913, 0.9808), (-0.07466, 0.3753, 0.9239), (-0.1084, 0.5449, 0.8315), (-0.1379, 0.6935, 0.7071), (-0.1622, 0.8155, 0.5556), (-0.1802, 0.9061, 0.3827), (-0.1913, 0.9619, 0.1951), (-0.1951, 0.9808, 7.55e-08), (-0.1913, 0.9619, -0.1951), (-0.1802, 0.9061, -0.3827), (-0.1622, 0.8155, -0.5556), (-0.1379, 0.6935, -0.7071), (-0.1084, 0.5449, -0.8315), (-0.07466, 0.3753, -0.9239), (-0.03806, 0.1913, -0.9808), (3.266e-07, 0.1951, 0.9808), (3.192e-07, 0.3827, 0.9239), (3.117e-07, 0.5556, 0.8315), (3.192e-07, 0.7071, 0.7071), (3.341e-07, 0.8315, 0.5556), (2.745e-07, 0.9239, 0.3827), (3.937e-07, 0.9808, 0.1951), (3.788e-07, 1.0, 7.55e-08), (3.937e-07, 0.9808, -0.1951), (2.298e-07, 0.9239, -0.3827), (3.341e-07, 0.8315, -0.5556), (3.192e-07, 0.7071, -0.7071), (3.415e-07, 0.5556, -0.8315), (3.043e-07, 0.3827, -0.9239), (3.08e-07, 0.1951, -0.9808), (0.03806, 0.1913, 0.9808), (0.07466, 0.3753, 0.9239), (0.1084, 0.5449, 0.8315), (0.138, 0.6935, 0.7071), (0.1622, 0.8155, 0.5556), (0.1802, 0.9061, 0.3827), (0.1913, 0.9619, 0.1951), (0.1951, 0.9808, 7.55e-08), (0.1913, 0.9619, -0.1951), (0.1802, 0.9061, -0.3827), (0.1622, 0.8155, -0.5556), (0.138, 0.6935, -0.7071), (0.1084, 0.5449, -0.8315), (0.07466, 0.3753, -0.9239), (0.03806, 0.1913, -0.9808), (0.07466, 0.1802, 0.9808), (0.1464, 0.3536, 0.9239), (0.2126, 0.5133, 0.8315), (0.2706, 0.6533, 0.7071), (0.3182, 0.7682, 0.5556), (0.3536, 0.8536, 0.3827), (0.3753, 0.9061, 0.1951), (0.3827, 0.9239, 7.55e-08), (0.3753, 0.9061, -0.1951), (0.3536, 0.8536, -0.3827), (0.3182, 0.7682, -0.5556), (0.2706, 0.6533, -0.7071), (0.2126, 0.5133, -0.8315), (0.1464, 0.3536, -0.9239), (0.07466, 0.1802, -0.9808), (0.1084, 0.1622, 0.9808), (0.2126, 0.3182, 0.9239), (0.3087, 0.4619, 0.8315), (0.3928, 0.5879, 0.7071), (0.4619, 0.6913, 0.5556), (0.5133, 0.7682, 0.3827), (0.5449, 0.8155, 0.1951), (0.5556, 0.8315, 7.55e-08), (0.5449, 0.8155, -0.1951), (0.5133, 0.7682, -0.3827), (0.4619, 0.6913, -0.5556), (0.3928, 0.5879, -0.7071), (0.3087, 0.4619, -0.8315), (0.2126, 0.3182, -0.9239), (0.1084, 0.1622, -0.9808), (0.138, 0.1379, 0.9808), (0.2706, 0.2706, 0.9239), (0.3928, 0.3928, 0.8315), (0.5, 0.5, 0.7071), (0.5879, 0.5879, 0.5556), (0.6533, 0.6533, 0.3827), (0.6935, 0.6935, 0.1951), (0.7071, 0.7071, 7.55e-08), (0.6935, 0.6935, -0.1951), (0.6533, 0.6533, -0.3827), (0.5879, 0.5879, -0.5556), (0.5, 0.5, -0.7071), (0.3928, 0.3928, -0.8315), (0.2706, 0.2706, -0.9239), (0.138, 0.1379, -0.9808), (0.1622, 0.1084, 0.9808), (0.3182, 0.2126, 0.9239), (0.4619, 0.3087, 0.8315), (0.5879, 0.3928, 0.7071), (0.6913, 0.4619, 0.5556), (0.7682, 0.5133, 0.3827), (0.8155, 0.5449, 0.1951), (0.8315, 0.5556, 7.55e-08), (0.8155, 0.5449, -0.1951), (0.7682, 0.5133, -0.3827), (0.6913, 0.4619, -0.5556), (0.5879, 0.3928, -0.7071), (0.4619, 0.3087, -0.8315), (0.3182, 0.2126, -0.9239), (0.1622, 0.1084, -0.9808), (0.1802, 0.07466, 0.9808), (0.3536, 0.1464, 0.9239), (0.5133, 0.2126, 0.8315), (0.6533, 0.2706, 0.7071), (0.7682, 0.3182, 0.5556), (0.8536, 0.3536, 0.3827), (0.9061, 0.3753, 0.1951), (0.9239, 0.3827, 7.55e-08), (0.9061, 0.3753, -0.1951), (0.8536, 0.3536, -0.3827), (0.7682, 0.3182, -0.5556), (0.6533, 0.2706, -0.7071), (0.5133, 0.2126, -0.8315), (0.3536, 0.1464, -0.9239), (0.1802, 0.07466, -0.9808), (0.1913, 0.03806, 0.9808), (0.3753, 0.07466, 0.9239), (0.5449, 0.1084, 0.8315), (0.6935, 0.1379, 0.7071), (0.8155, 0.1622, 0.5556), (0.9061, 0.1802, 0.3827), (0.9619, 0.1913, 0.1951), (0.9808, 0.1951, 7.55e-08), (0.9619, 0.1913, -0.1951), (0.9061, 0.1802, -0.3827), (0.8155, 0.1622, -0.5556), (0.6935, 0.1379, -0.7071), (0.5449, 0.1084, -0.8315), (0.3753, 0.07466, -0.9239), (0.1913, 0.03806, -0.9808), (0.1951, -7.212e-09, 0.9808), (0.3827, 4.122e-08, 0.9239), (0.5556, 2.632e-08, 0.8315), (0.7071, -2.584e-08, 0.7071), (0.8315, -8.544e-08, 0.5556), (0.9239, 6.357e-08, 0.3827), (0.9808, -8.544e-08, 0.1951), (1.0, -1.003e-07, 7.55e-08), (0.9808, -8.544e-08, -0.1951), (0.9239, 6.357e-08, -0.3827), (0.8315, -8.544e-08, -0.5556), (0.7071, -2.584e-08, -0.7071), (0.5556, -1.094e-08, -0.8315), (0.3827, 3.964e-09, -0.9239), (0.1951, 3.964e-09, -0.9808), (0.1913, -0.03806, 0.9808), (0.3753, -0.07466, 0.9239), (0.5449, -0.1084, 0.8315), (0.6935, -0.1379, 0.7071), (0.8155, -0.1622, 0.5556), (0.9061, -0.1802, 0.3827), (0.9619, -0.1913, 0.1951), (0.9808, -0.1951, 7.55e-08), (0.9619, -0.1913, -0.1951), (0.9061, -0.1802, -0.3827), (0.8155, -0.1622, -0.5556), (0.6935, -0.1379, -0.7071), (0.5449, -0.1084, -0.8315), (0.3753, -0.07466, -0.9239), (0.1913, -0.03806, -0.9808), (0.1802, -0.07466, 0.9808), (0.3536, -0.1464, 0.9239), (0.5133, -0.2126, 0.8315), (0.6533, -0.2706, 0.7071), (0.7682, -0.3182, 0.5556), (0.8536, -0.3536, 0.3827), (0.9061, -0.3753, 0.1951), (0.9239, -0.3827, 7.55e-08), (0.9061, -0.3753, -0.1951), (0.8536, -0.3536, -0.3827), (0.7682, -0.3182, -0.5556), (0.6533, -0.2706, -0.7071), (0.5133, -0.2126, -0.8315), (0.3536, -0.1464, -0.9239), (0.1802, -0.07466, -0.9808), (0.1622, -0.1084, 0.9808), (0.3182, -0.2126, 0.9239), (0.4619, -0.3087, 0.8315), (0.5879, -0.3928, 0.7071), (0.6913, -0.4619, 0.5556), (0.7682, -0.5133, 0.3827), (0.8155, -0.5449, 0.1951), (0.8315, -0.5556, 7.55e-08), (0.8155, -0.5449, -0.1951), (0.7682, -0.5133, -0.3827), (0.6913, -0.4619, -0.5556), (0.5879, -0.3928, -0.7071), (0.4619, -0.3087, -0.8315), (0.3182, -0.2126, -0.9239), (0.1622, -0.1084, -0.9808), (0.138, -0.1379, 0.9808), (0.2706, -0.2706, 0.9239), (0.3928, -0.3928, 0.8315), (0.5, -0.5, 0.7071), (0.5879, -0.5879, 0.5556), (0.6533, -0.6533, 0.3827), (0.6935, -0.6935, 0.1951), (0.7071, -0.7071, 7.55e-08), (0.6935, -0.6935, -0.1951), (0.6533, -0.6533, -0.3827), (0.5879, -0.5879, -0.5556), (0.5, -0.5, -0.7071), (0.3928, -0.3928, -0.8315), (0.2706, -0.2706, -0.9239), (0.1379, -0.1379, -0.9808), (0.1084, -0.1622, 0.9808), (0.2126, -0.3182, 0.9239), (0.3087, -0.4619, 0.8315), (0.3928, -0.5879, 0.7071), (0.4619, -0.6913, 0.5556), (0.5133, -0.7682, 0.3827), (0.5449, -0.8155, 0.1951), (0.5556, -0.8315, 7.55e-08), (0.5449, -0.8155, -0.1951), (0.5133, -0.7682, -0.3827), (0.4619, -0.6913, -0.5556), (0.3928, -0.5879, -0.7071), (0.3087, -0.4619, -0.8315), (0.2126, -0.3182, -0.9239), (0.1084, -0.1622, -0.9808), (3.258e-07, 0.0, -1.0), (0.07466, -0.1802, 0.9808), (0.1464, -0.3536, 0.9239), (0.2126, -0.5133, 0.8315), (0.2706, -0.6533, 0.7071), (0.3182, -0.7682, 0.5556), (0.3536, -0.8536, 0.3827), (0.3753, -0.9061, 0.1951), (0.3827, -0.9239, 7.55e-08), (0.3753, -0.9061, -0.1951), (0.3536, -0.8536, -0.3827), (0.3182, -0.7682, -0.5556), (0.2706, -0.6533, -0.7071), (0.2126, -0.5133, -0.8315), (0.1464, -0.3536, -0.9239), (0.07466, -0.1802, -0.9808), (0.03806, -0.1913, 0.9808), (0.07466, -0.3753, 0.9239), (0.1084, -0.5449, 0.8315), (0.1379, -0.6935, 0.7071), (0.1622, -0.8155, 0.5556), (0.1802, -0.9061, 0.3827), (0.1913, -0.9619, 0.1951), (0.1951, -0.9808, 7.55e-08), (0.1913, -0.9619, -0.1951), (0.1802, -0.9061, -0.3827), (0.1622, -0.8155, -0.5556), (0.1379, -0.6935, -0.7071), (0.1084, -0.5449, -0.8315), (0.07466, -0.3753, -0.9239), (0.03806, -0.1913, -0.9808), (3.117e-07, -0.1951, 0.9808), (2.819e-07, -0.3827, 0.9239), (2.819e-07, -0.5556, 0.8315), (1.851e-07, -0.7071, 0.7071), (1.404e-07, -0.8315, 0.5556), (3.192e-07, -0.9239, 0.3827), (9.567e-08, -0.9808, 0.1951), (1.404e-07, -1.0, 7.55e-08), (9.567e-08, -0.9808, -0.1951), (3.192e-07, -0.9239, -0.3827), (1.404e-07, -0.8315, -0.5556), (1.851e-07, -0.7071, -0.7071), (2.596e-07, -0.5556, -0.8315), (2.521e-07, -0.3827, -0.9239), (3.155e-07, -0.1951, -0.9808), (-0.03806, -0.1913, 0.9808), (-0.07466, -0.3753, 0.9239), (-0.1084, -0.5449, 0.8315), (-0.1379, -0.6935, 0.7071), (-0.1622, -0.8155, 0.5556), (-0.1802, -0.9061, 0.3827), (-0.1913, -0.9619, 0.1951), (-0.1951, -0.9808, 7.55e-08), (-0.1913, -0.9619, -0.1951), (-0.1802, -0.9061, -0.3827), (-0.1622, -0.8155, -0.5556), (-0.1379, -0.6935, -0.7071), (-0.1084, -0.5449, -0.8315), (-0.07466, -0.3753, -0.9239), (-0.03806, -0.1913, -0.9808), (-0.07466, -0.1802, 0.9808), (-0.1464, -0.3536, 0.9239), (-0.2126, -0.5133, 0.8315), (-0.2706, -0.6533, 0.7071), (-0.3182, -0.7682, 0.5556), (-0.3536, -0.8536, 0.3827), (-0.3753, -0.9061, 0.1951), (-0.3827, -0.9239, 7.55e-08), (-0.3753, -0.9061, -0.1951), (-0.3536, -0.8536, -0.3827), (-0.3182, -0.7682, -0.5556), (-0.2706, -0.6533, -0.7071), (-0.2126, -0.5133, -0.8315), (-0.1464, -0.3536, -0.9239), (-0.07466, -0.1802, -0.9808), (-0.1084, -0.1622, 0.9808), (-0.2126, -0.3182, 0.9239), (-0.3087, -0.4619, 0.8315), (-0.3928, -0.5879, 0.7071), (-0.4619, -0.6913, 0.5556), (-0.5133, -0.7682, 0.3827), (-0.5449, -0.8155, 0.1951), (-0.5556, -0.8315, 7.55e-08), (-0.5449, -0.8155, -0.1951), (-0.5133, -0.7682, -0.3827), (-0.4619, -0.6913, -0.5556), (-0.3928, -0.5879, -0.7071), (-0.3087, -0.4619, -0.8315), (-0.2126, -0.3182, -0.9239), (-0.1084, -0.1622, -0.9808), (-0.1379, -0.1379, 0.9808), (-0.2706, -0.2706, 0.9239), (-0.3928, -0.3928, 0.8315), (-0.5, -0.5, 0.7071), (-0.5879, -0.5879, 0.5556), (-0.6533, -0.6533, 0.3827), (-0.6935, -0.6935, 0.1951), (-0.7071, -0.7071, 7.55e-08), (-0.6935, -0.6935, -0.1951), (-0.6533, -0.6533, -0.3827), (-0.5879, -0.5879, -0.5556), (-0.5, -0.5, -0.7071), (-0.3928, -0.3928, -0.8315), (-0.2706, -0.2706, -0.9239), (-0.1379, -0.1379, -0.9808), (-0.1622, -0.1084, 0.9808), (-0.3182, -0.2126, 0.9239), (-0.4619, -0.3087, 0.8315), (-0.5879, -0.3928, 0.7071), (-0.6913, -0.4619, 0.5556), (-0.7682, -0.5133, 0.3827), (-0.8155, -0.5449, 0.1951), (-0.8315, -0.5556, 7.55e-08), (-0.8155, -0.5449, -0.1951), (-0.7682, -0.5133, -0.3827), (-0.6913, -0.4619, -0.5556), (-0.5879, -0.3928, -0.7071), (-0.4619, -0.3087, -0.8315), (-0.3182, -0.2126, -0.9239), (-0.1622, -0.1084, -0.9808), (2.48e-08, -1.247e-07, 1.0), (-0.1802, -0.07466, 0.9808), (-0.3536, -0.1464, 0.9239), (-0.5133, -0.2126, 0.8315), (-0.6533, -0.2706, 0.7071), (-0.7682, -0.3182, 0.5556), (-0.8536, -0.3536, 0.3827), (-0.9061, -0.3753, 0.1951), (-0.9239, -0.3827, 7.55e-08), (-0.9061, -0.3753, -0.1951), (-0.8536, -0.3536, -0.3827), (-0.7682, -0.3182, -0.5556), (-0.6533, -0.2706, -0.7071), (-0.5133, -0.2126, -0.8315), (-0.3536, -0.1464, -0.9239), (-0.1802, -0.07466, -0.9808), (-0.1913, -0.03806, 0.9808), (-0.3753, -0.07466, 0.9239), (-0.5449, -0.1084, 0.8315), (-0.6935, -0.1379, 0.7071), (-0.8155, -0.1622, 0.5556), (-0.9061, -0.1802, 0.3827), (-0.9619, -0.1913, 0.1951), (-0.9808, -0.1951, 7.55e-08), (-0.9619, -0.1913, -0.1951), (-0.9061, -0.1802, -0.3827), (-0.8155, -0.1622, -0.5556), (-0.6935, -0.1379, -0.7071), (-0.5449, -0.1084, -0.8315), (-0.3753, -0.07466, -0.9239), (-0.1913, -0.03806, -0.9808)], [], [(6, 5, 20, 21), (14, 13, 28, 29), (7, 6, 21, 22), (8, 7, 22, 23), (1, 0, 15, 16), (9, 8, 23, 24), (2, 1, 16, 17), (10, 9, 24, 25), (3, 2, 17, 18), (11, 10, 25, 26), (4, 3, 18, 19), (12, 11, 26, 27), (5, 4, 19, 20), (13, 12, 27, 28), (20, 19, 34, 35), (28, 27, 42, 43), (21, 20, 35, 36), (29, 28, 43, 44), (22, 21, 36, 37), (23, 22, 37, 38), (16, 15, 30, 31), (24, 23, 38, 39), (17, 16, 31, 32), (25, 24, 39, 40), (18, 17, 32, 33), (26, 25, 40, 41), (19, 18, 33, 34), (27, 26, 41, 42), (39, 38, 53, 54), (32, 31, 46, 47), (40, 39, 54, 55), (33, 32, 47, 48), (41, 40, 55, 56), (34, 33, 48, 49), (42, 41, 56, 57), (35, 34, 49, 50), (43, 42, 57, 58), (36, 35, 50, 51), (44, 43, 58, 59), (37, 36, 51, 52), (38, 37, 52, 53), (31, 30, 45, 46), (58, 57, 72, 73), (51, 50, 65, 66), (59, 58, 73, 74), (52, 51, 66, 67), (53, 52, 67, 68), (46, 45, 60, 61), (54, 53, 68, 69), (47, 46, 61, 62), (55, 54, 69, 70), (48, 47, 62, 63), (56, 55, 70, 71), (49, 48, 63, 64), (57, 56, 71, 72), (50, 49, 64, 65), (62, 61, 76, 77), (70, 69, 84, 85), (63, 62, 77, 78), (71, 70, 85, 86), (64, 63, 78, 79), (72, 71, 86, 87), (65, 64, 79, 80), (73, 72, 87, 88), (66, 65, 80, 81), (74, 73, 88, 89), (67, 66, 81, 82), (68, 67, 82, 83), (61, 60, 75, 76), (69, 68, 83, 84), (81, 80, 95, 96), (89, 88, 103, 104), (82, 81, 96, 97), (83, 82, 97, 98), (76, 75, 90, 91), (84, 83, 98, 99), (77, 76, 91, 92), (85, 84, 99, 100), (78, 77, 92, 93), (86, 85, 100, 101), (79, 78, 93, 94), (87, 86, 101, 102), (80, 79, 94, 95), (88, 87, 102, 103), (100, 99, 114, 115), (93, 92, 107, 108), (101, 100, 115, 116), (94, 93, 108, 109), (102, 101, 116, 117), (95, 94, 109, 110), (103, 102, 117, 118), (96, 95, 110, 111), (104, 103, 118, 119), (97, 96, 111, 112), (98, 97, 112, 113), (91, 90, 105, 106), (99, 98, 113, 114), (92, 91, 106, 107), (119, 118, 133, 134), (112, 111, 126, 127), (113, 112, 127, 128), (106, 105, 120, 121), (114, 113, 128, 129), (107, 106, 121, 122), (115, 114, 129, 130), (108, 107, 122, 123), (116, 115, 130, 131), (109, 108, 123, 124), (117, 116, 131, 132), (110, 109, 124, 125), (118, 117, 132, 133), (111, 110, 125, 126), (131, 130, 145, 146), (124, 123, 138, 139), (132, 131, 146, 147), (125, 124, 139, 140), (133, 132, 147, 148), (126, 125, 140, 141), (134, 133, 148, 149), (127, 126, 141, 142), (128, 127, 142, 143), (121, 120, 135, 136), (129, 128, 143, 144), (122, 121, 136, 137), (130, 129, 144, 145), (123, 122, 137, 138), (143, 142, 157, 158), (136, 135, 150, 151), (144, 143, 158, 159), (137, 136, 151, 152), (145, 144, 159, 160), (138, 137, 152, 153), (146, 145, 160, 161), (139, 138, 153, 154), (147, 146, 161, 162), (140, 139, 154, 155), (148, 147, 162, 163), (141, 140, 155, 156), (149, 148, 163, 164), (142, 141, 156, 157), (154, 153, 168, 169), (162, 161, 176, 177), (155, 154, 169, 170), (163, 162, 177, 178), (156, 155, 170, 171), (164, 163, 178, 179), (157, 156, 171, 172), (158, 157, 172, 173), (151, 150, 165, 166), (159, 158, 173, 174), (152, 151, 166, 167), (160, 159, 174, 175), (153, 152, 167, 168), (161, 160, 175, 176), (173, 172, 187, 188), (166, 165, 180, 181), (174, 173, 188, 189), (167, 166, 181, 182), (175, 174, 189, 190), (168, 167, 182, 183), (176, 175, 190, 191), (169, 168, 183, 184), (177, 176, 191, 192), (170, 169, 184, 185), (178, 177, 192, 193), (171, 170, 185, 186), (179, 178, 193, 194), (172, 171, 186, 187), (192, 191, 206, 207), (185, 184, 199, 200), (193, 192, 207, 208), (186, 185, 200, 201), (194, 193, 208, 209), (187, 186, 201, 202), (188, 187, 202, 203), (181, 180, 195, 196), (189, 188, 203, 204), (182, 181, 196, 197), (190, 189, 204, 205), (183, 182, 197, 198), (191, 190, 205, 206), (184, 183, 198, 199), (196, 195, 210, 211), (204, 203, 218, 219), (197, 196, 211, 212), (205, 204, 219, 220), (198, 197, 212, 213), (206, 205, 220, 221), (199, 198, 213, 214), (207, 206, 221, 222), (200, 199, 214, 215), (208, 207, 222, 223), (201, 200, 215, 216), (209, 208, 223, 224), (202, 201, 216, 217), (203, 202, 217, 218), (215, 214, 229, 230), (223, 222, 237, 238), (216, 215, 230, 231), (224, 223, 238, 239), (217, 216, 231, 232), (218, 217, 232, 233), (211, 210, 225, 226), (219, 218, 233, 234), (212, 211, 226, 227), (220, 219, 234, 235), (213, 212, 227, 228), (221, 220, 235, 236), (214, 213, 228, 229), (222, 221, 236, 237), (234, 233, 248, 249), (227, 226, 241, 242), (235, 234, 249, 250), (228, 227, 242, 243), (236, 235, 250, 251), (229, 228, 243, 244), (237, 236, 251, 252), (230, 229, 244, 245), (238, 237, 252, 253), (231, 230, 245, 246), (239, 238, 253, 254), (232, 231, 246, 247), (233, 232, 247, 248), (226, 225, 240, 241), (253, 252, 267, 268), (246, 245, 260, 261), (254, 253, 268, 269), (247, 246, 261, 262), (248, 247, 262, 263), (241, 240, 255, 256), (249, 248, 263, 264), (242, 241, 256, 257), (250, 249, 264, 265), (243, 242, 257, 258), (251, 250, 265, 266), (244, 243, 258, 259), (252, 251, 266, 267), (245, 244, 259, 260), (265, 264, 279, 280), (258, 257, 272, 273), (266, 265, 280, 281), (259, 258, 273, 274), (267, 266, 281, 282), (260, 259, 274, 275), (268, 267, 282, 283), (261, 260, 275, 276), (269, 268, 283, 284), (262, 261, 276, 277), (263, 262, 277, 278), (256, 255, 270, 271), (264, 263, 278, 279), (257, 256, 271, 272), (284, 283, 298, 299), (277, 276, 291, 292), (278, 277, 292, 293), (271, 270, 285, 286), (279, 278, 293, 294), (272, 271, 286, 287), (280, 279, 294, 295), (273, 272, 287, 288), (281, 280, 295, 296), (274, 273, 288, 289), (282, 281, 296, 297), (275, 274, 289, 290), (283, 282, 297, 298), (276, 275, 290, 291), (288, 287, 302, 303), (296, 295, 310, 311), (289, 288, 303, 304), (297, 296, 311, 312), (290, 289, 304, 305), (298, 297, 312, 313), (291, 290, 305, 306), (299, 298, 313, 314), (292, 291, 306, 307), (293, 292, 307, 308), (286, 285, 300, 301), (294, 293, 308, 309), (287, 286, 301, 302), (295, 294, 309, 310), (307, 306, 321, 322), (308, 307, 322, 323), (301, 300, 315, 316), (309, 308, 323, 324), (302, 301, 316, 317), (310, 309, 324, 325), (303, 302, 317, 318), (311, 310, 325, 326), (304, 303, 318, 319), (312, 311, 326, 327), (305, 304, 319, 320), (313, 312, 327, 328), (306, 305, 320, 321), (314, 313, 328, 329), (326, 325, 341, 342), (319, 318, 334, 335), (327, 326, 342, 343), (320, 319, 335, 336), (328, 327, 343, 344), (321, 320, 336, 337), (329, 328, 344, 345), (322, 321, 337, 338), (323, 322, 338, 339), (316, 315, 331, 332), (324, 323, 339, 340), (317, 316, 332, 333), (325, 324, 340, 341), (318, 317, 333, 334), (339, 338, 353, 354), (332, 331, 346, 347), (340, 339, 354, 355), (333, 332, 347, 348), (341, 340, 355, 356), (334, 333, 348, 349), (342, 341, 356, 357), (335, 334, 349, 350), (343, 342, 357, 358), (336, 335, 350, 351), (344, 343, 358, 359), (337, 336, 351, 352), (345, 344, 359, 360), (338, 337, 352, 353), (350, 349, 364, 365), (358, 357, 372, 373), (351, 350, 365, 366), (359, 358, 373, 374), (352, 351, 366, 367), (360, 359, 374, 375), (353, 352, 367, 368), (354, 353, 368, 369), (347, 346, 361, 362), (355, 354, 369, 370), (348, 347, 362, 363), (356, 355, 370, 371), (349, 348, 363, 364), (357, 356, 371, 372), (369, 368, 383, 384), (362, 361, 376, 377), (370, 369, 384, 385), (363, 362, 377, 378), (371, 370, 385, 386), (364, 363, 378, 379), (372, 371, 386, 387), (365, 364, 379, 380), (373, 372, 387, 388), (366, 365, 380, 381), (374, 373, 388, 389), (367, 366, 381, 382), (375, 374, 389, 390), (368, 367, 382, 383), (388, 387, 402, 403), (381, 380, 395, 396), (389, 388, 403, 404), (382, 381, 396, 397), (390, 389, 404, 405), (383, 382, 397, 398), (384, 383, 398, 399), (377, 376, 391, 392), (385, 384, 399, 400), (378, 377, 392, 393), (386, 385, 400, 401), (379, 378, 393, 394), (387, 386, 401, 402), (380, 379, 394, 395), (400, 399, 414, 415), (393, 392, 407, 408), (401, 400, 415, 416), (394, 393, 408, 409), (402, 401, 416, 417), (395, 394, 409, 410), (403, 402, 417, 418), (396, 395, 410, 411), (404, 403, 418, 419), (397, 396, 411, 412), (405, 404, 419, 420), (398, 397, 412, 413), (399, 398, 413, 414), (392, 391, 406, 407), (419, 418, 433, 434), (412, 411, 426, 427), (420, 419, 434, 435), (413, 412, 427, 428), (414, 413, 428, 429), (407, 406, 421, 422), (415, 414, 429, 430), (408, 407, 422, 423), (416, 415, 430, 431), (409, 408, 423, 424), (417, 416, 431, 432), (410, 409, 424, 425), (418, 417, 432, 433), (411, 410, 425, 426), (423, 422, 437, 438), (431, 430, 445, 446), (424, 423, 438, 439), (432, 431, 446, 447), (425, 424, 439, 440), (433, 432, 447, 448), (426, 425, 440, 441), (434, 433, 448, 449), (427, 426, 441, 442), (435, 434, 449, 450), (428, 427, 442, 443), (429, 428, 443, 444), (422, 421, 436, 437), (430, 429, 444, 445), (442, 441, 457, 458), (450, 449, 465, 466), (443, 442, 458, 459), (444, 443, 459, 460), (437, 436, 452, 453), (445, 444, 460, 461), (438, 437, 453, 454), (446, 445, 461, 462), (439, 438, 454, 455), (447, 446, 462, 463), (440, 439, 455, 456), (448, 447, 463, 464), (441, 440, 456, 457), (449, 448, 464, 465), (462, 461, 476, 477), (455, 454, 469, 470), (463, 462, 477, 478), (456, 455, 470, 471), (464, 463, 478, 479), (457, 456, 471, 472), (465, 464, 479, 480), (458, 457, 472, 473), (466, 465, 480, 481), (459, 458, 473, 474), (460, 459, 474, 475), (453, 452, 467, 468), (461, 460, 475, 476), (454, 453, 468, 469), (0, 451, 15), (330, 14, 29), (15, 451, 30), (330, 29, 44), (30, 451, 45), (330, 44, 59), (45, 451, 60), (330, 59, 74), (60, 451, 75), (330, 74, 89), (75, 451, 90), (330, 89, 104), (90, 451, 105), (330, 104, 119), (105, 451, 120), (330, 119, 134), (120, 451, 135), (330, 134, 149), (135, 451, 150), (330, 149, 164), (150, 451, 165), (330, 164, 179), (165, 451, 180), (330, 179, 194), (180, 451, 195), (330, 194, 209), (195, 451, 210), (330, 209, 224), (210, 451, 225), (330, 224, 239), (225, 451, 240), (330, 239, 254), (240, 451, 255), (330, 254, 269), (255, 451, 270), (330, 269, 284), (270, 451, 285), (330, 284, 299), (285, 451, 300), (330, 299, 314), (300, 451, 315), (330, 314, 329), (315, 451, 331), (330, 329, 345), (331, 451, 346), (330, 345, 360), (346, 451, 361), (330, 360, 375), (361, 451, 376), (330, 375, 390), (376, 451, 391), (330, 390, 405), (391, 451, 406), (330, 405, 420), (406, 451, 421), (330, 420, 435), (421, 451, 436), (330, 435, 450), (436, 451, 452), (330, 450, 466), (452, 451, 467), (330, 466, 481), (481, 480, 13, 14), (474, 473, 6, 7), (467, 451, 0), (330, 481, 14), (475, 474, 7, 8), (468, 467, 0, 1), (476, 475, 8, 9), (469, 468, 1, 2), (477, 476, 9, 10), (470, 469, 2, 3), (478, 477, 10, 11), (471, 470, 3, 4), (479, 478, 11, 12), (472, 471, 4, 5), (480, 479, 12, 13), (473, 472, 5, 6)])
me_sphere.use_remesh_preserve_volume = False
me_sphere.use_remesh_preserve_attributes = False
me_sphere.use_mirror_vertex_groups = False
me_sphere.update()
me_cube_004 = bpy.data.meshes.new('Cube.004')
me_cube_004.from_pydata([(-0.4615, -0.4615, -1.034), (0.4615, -0.4615, -1.034), (-0.4615, 0.4615, -1.034), (0.4615, 0.4615, -1.034), (-0.5, -0.5, -1.234), (0.5, -0.5, -1.234), (-0.5, 0.5, -1.234), (0.5, 0.5, -1.234), (-0.3997, -0.3997, -1.072), (-0.1616, -0.1616, 7.629e-10), (-0.3997, 0.3997, -1.072), (-0.1616, 0.1616, 7.629e-10), (0.3997, -0.3997, -1.072), (0.1616, -0.1616, -7.629e-10), (0.3997, 0.3997, -1.072), (0.1616, 0.1616, -7.629e-10)], [], [(1, 3, 2, 0), (3, 7, 6, 2), (7, 5, 4, 6), (5, 1, 0, 4), (0, 2, 6, 4), (5, 7, 3, 1), (9, 11, 10, 8), (11, 15, 14, 10), (15, 13, 12, 14), (13, 9, 8, 12), (8, 10, 14, 12), (13, 15, 11, 9)])
me_cube_004.materials.append(mat_material_001)
me_cube_004.use_remesh_preserve_volume = False
me_cube_004.use_remesh_preserve_attributes = False
me_cube_004.use_mirror_vertex_groups = False
me_cube_004.update()
me_cube_006 = bpy.data.meshes.new('Cube.006')
me_cube_006.from_pydata([(-0.5276, -0.05617, -0.6183), (-0.04515, -0.05617, 0.03342), (-0.5276, 0.05617, -0.6183), (-0.04515, 0.05617, 0.03342), (-0.4373, -0.05617, -0.6852), (0.04515, -0.05617, -0.03342), (-0.4373, 0.05617, -0.6852), (0.04515, 0.05617, -0.03342), (-0.4315, -0.05617, -1.414), (-0.5157, -0.05617, -0.6071), (-0.4315, 0.05617, -1.414), (-0.5157, 0.05617, -0.6071), (-0.3198, -0.05617, -1.402), (-0.404, -0.05617, -0.5955), (-0.3198, 0.05617, -1.402), (-0.404, 0.05617, -0.5955)], [], [(1, 3, 2, 0), (3, 7, 6, 2), (7, 5, 4, 6), (5, 1, 0, 4), (0, 2, 6, 4), (5, 7, 3, 1), (9, 11, 10, 8), (11, 15, 14, 10), (15, 13, 12, 14), (13, 9, 8, 12), (8, 10, 14, 12), (13, 15, 11, 9)])
me_cube_006.use_remesh_preserve_volume = False
me_cube_006.use_remesh_preserve_attributes = False
me_cube_006.use_mirror_vertex_groups = False
me_cube_006.update()
me_cube_010 = bpy.data.meshes.new('Cube.010')
me_cube_010.from_pydata([(0.04368, -0.05617, 0.03531), (0.5535, -0.05617, -0.5953), (0.04368, 0.05617, 0.03531), (0.5535, 0.05617, -0.5953), (-0.04368, -0.05617, -0.03531), (0.4661, -0.05617, -0.6659), (-0.04368, 0.05617, -0.03531), (0.4661, 0.05617, -0.6659), (0.295, -0.05617, -1.382), (0.4553, -0.05617, -0.5867), (0.295, 0.05617, -1.382), (0.4553, 0.05617, -0.5867), (0.4051, -0.05617, -1.404), (0.5654, -0.05617, -0.6089), (0.4051, 0.05617, -1.404), (0.5654, 0.05617, -0.6089)], [], [(1, 3, 2, 0), (3, 7, 6, 2), (7, 5, 4, 6), (5, 1, 0, 4), (0, 2, 6, 4), (5, 7, 3, 1), (9, 11, 10, 8), (11, 15, 14, 10), (15, 13, 12, 14), (13, 9, 8, 12), (8, 10, 14, 12), (13, 15, 11, 9)])
me_cube_010.use_remesh_preserve_volume = False
me_cube_010.use_remesh_preserve_attributes = False
me_cube_010.use_mirror_vertex_groups = False
me_cube_010.update()

# ---- objects
ob_sun_001 = bpy.data.objects.new('Sun.001', light_sun_001)
ob_sun = bpy.data.objects.new('Sun', light_sun)
ob_base = bpy.data.objects.new('base', me_cylinder_005)
ob_pivot_004 = bpy.data.objects.new('pivot.004', me_cylinder_001)
ob_arm_003 = bpy.data.objects.new('arm.003', me_cube_003)
ob_pivot_003 = bpy.data.objects.new('pivot.003', me_cylinder_000)
ob_arm_002 = bpy.data.objects.new('arm.002', me_cube_000)
ob_pivot_000 = bpy.data.objects.new('pivot.000', me_cylinder_006)
ob_arm_000 = bpy.data.objects.new('arm.000', me_cube_001)
ob_pivot_001 = bpy.data.objects.new('pivot.001', me_cylinder_007)
ob_arm_001 = bpy.data.objects.new('arm.001', me_cube_002)
ob_pivot_002 = bpy.data.objects.new('pivot.002', me_cylinder_008)
ob_sphere = bpy.data.objects.new('Sphere', me_sphere)
ob_claw_base = bpy.data.objects.new('claw base', me_cube_004)
ob_claw1 = bpy.data.objects.new('claw1', me_cube_006)
ob_claw2 = bpy.data.objects.new('claw2', me_cube_010)

# ---- transforms, parenting, visibility, modifiers, constraints
ob_sun_001.location = (-0.3137, 8.201, 2.169)
ob_sun_001.rotation_euler = (-1.775, -0.608, 0.452)
ob_sun_001.lineart.crease_threshold = 0.0
ob_sun.location = (-0.3137, -21.95, 16.43)
ob_sun.rotation_euler = (0.6225, -0.1007, 0.2269)
ob_sun.lineart.crease_threshold = 0.0
ob_base.location = (6.752e-08, 0.0, 7.285)
ob_base.rotation_euler = (0.0, -0.0, 0.4951)
ob_base.lineart.crease_threshold = 0.0
ob_pivot_004.parent = ob_base
ob_pivot_004.matrix_parent_inverse = Matrix(((1.0, 3.553e-15, 0.0, -6.752e-08), (0.0, 1.0, 0.0, -1.633), (0.0, 0.0, 1.0, -8.661), (0.0, 0.0, 0.0, 1.0)))
ob_pivot_004.location = (6.1e-08, 1.633, 8.446)
ob_pivot_004.rotation_euler = (0.9471, 0.0, 0.0)
ob_pivot_004.lock_rotation = (False, True, True)
ob_pivot_004.lineart.crease_threshold = 0.0
ob_arm_003.parent = ob_pivot_004
ob_arm_003.matrix_parent_inverse = Matrix(((1.0, -3.553e-15, -4.441e-16, -6.1e-08), (0.0, 1.0, 0.0, -1.633), (0.0, 0.0, 1.0, -8.446), (0.0, 0.0, 0.0, 1.0)))
ob_arm_003.location = (6.249e-08, 1.633, 7.525)
ob_arm_003.lineart.crease_threshold = 0.0
ob_pivot_003.parent = ob_arm_003
ob_pivot_003.matrix_parent_inverse = Matrix(((1.0, 0.0, 0.0, -6.249e-08), (0.0, 1.0, 0.0, -1.633), (0.0, 0.0, 1.0, -7.525), (0.0, 0.0, 0.0, 1.0)))
ob_pivot_003.location = (6.1e-08, 1.633, 6.638)
ob_pivot_003.rotation_euler = (-0.8535, 0.0, 0.0)
ob_pivot_003.lock_rotation = (False, True, True)
ob_pivot_003.lineart.crease_threshold = 0.0
ob_arm_002.parent = ob_pivot_003
ob_arm_002.matrix_parent_inverse = Matrix(((1.0, -8.327e-17, 0.0, -6.1e-08), (0.0, 1.0, 0.0, -1.633), (0.0, -3.957e-07, 1.0, -6.638), (0.0, 0.0, 0.0, 1.0)))
ob_arm_002.location = (6.249e-08, 1.633, 5.717)
ob_arm_002.lineart.crease_threshold = 0.0
ob_pivot_000.parent = ob_arm_002
ob_pivot_000.matrix_parent_inverse = Matrix(((1.0, 1.721e-16, 0.0, -6.249e-08), (0.0, 1.0, 0.0, -1.633), (0.0, 3.408e-07, 1.0, -5.717), (0.0, 0.0, 0.0, 1.0)))
ob_pivot_000.location = (6.1e-08, 1.633, 4.798)
ob_pivot_000.rotation_euler = (-0.7994, 0.0, 0.0)
ob_pivot_000.scale = (1.0, 1.0, 1.0)
ob_pivot_000.lock_rotation = (False, True, True)
ob_pivot_000.lineart.crease_threshold = 0.0
ob_arm_000.parent = ob_pivot_000
ob_arm_000.matrix_parent_inverse = Matrix(((1.0, 0.0, 8.882e-16, -6.1e-08), (0.0, 1.0, 0.0, -1.633), (0.0, 0.0, 1.0, -4.798), (0.0, 0.0, 0.0, 1.0)))
ob_arm_000.location = (6.249e-08, 1.633, 3.877)
ob_arm_000.scale = (1.0, 1.0, 1.0)
ob_arm_000.lineart.crease_threshold = 0.0
ob_pivot_001.parent = ob_arm_000
ob_pivot_001.matrix_parent_inverse = Matrix(((1.0, 3.553e-15, 0.0, -6.249e-08), (0.0, 1.0, 2.98e-08, -1.633), (0.0, 0.0, 1.0, -3.877), (0.0, 0.0, 0.0, 1.0)))
ob_pivot_001.location = (6.1e-08, 1.633, 3.171)
ob_pivot_001.rotation_euler = (-1.153, 0.0, 0.0)
ob_pivot_001.scale = (1.0, 1.0, 1.0)
ob_pivot_001.lock_rotation = (False, True, True)
ob_pivot_001.lineart.crease_threshold = 0.0
ob_arm_001.parent = ob_pivot_001
ob_arm_001.matrix_parent_inverse = Matrix(((1.0, 0.0, 0.0, -6.1e-08), (0.0, 1.0, -5.96e-08, -1.633), (0.0, 0.0, 1.0, -3.171), (0.0, 0.0, 0.0, 1.0)))
ob_arm_001.location = (6.249e-08, 1.633, 2.211)
ob_arm_001.scale = (1.0, 1.0, 1.0)
ob_arm_001.lineart.crease_threshold = 0.0
ob_pivot_002.parent = ob_arm_001
ob_pivot_002.matrix_parent_inverse = Matrix(((1.0, -3.553e-15, 0.0, -6.249e-08), (0.0, 1.0, 5.96e-08, -1.633), (0.0, 0.0, 1.0, -2.211), (0.0, 0.0, 0.0, 1.0)))
ob_pivot_002.location = (6.1e-08, 1.633, 1.345)
ob_pivot_002.rotation_euler = (1.315, 0.0, 0.0)
ob_pivot_002.scale = (1.0, 1.0, 1.0)
ob_pivot_002.lock_rotation = (False, True, True)
ob_pivot_002.lock_scale = (True, False, False)
ob_pivot_002.lineart.crease_threshold = 0.0
ob_sphere.parent = ob_pivot_002
ob_sphere.matrix_parent_inverse = Matrix(((1.0, -3.553e-15, 1.776e-15, -6.1e-08), (0.0, 0.983, 0.1834, -0.4676), (0.0, -0.1834, 0.983, -4.547), (0.0, 0.0, 0.0, 1.0)))
ob_sphere.location = (0.006479, -0.4398, 4.256)
ob_sphere.rotation_euler = (-0.08076, 5.06e-10, 0.4387)
ob_sphere.scale = (0.24, 0.24, 0.35)
ob_sphere.lineart.crease_threshold = 0.0
ob_claw_base.parent = ob_sphere
ob_claw_base.matrix_parent_inverse = Matrix(((4.167, 4.133e-09, 0.0, -0.02699), (0.0, 4.153, -0.3361, 3.257), (0.0, 0.2305, 2.848, -12.02), (0.0, 0.0, 0.0, 1.0)))
ob_claw_base.location = (2.864e-14, -0.4503, 4.21)
ob_claw_base.rotation_euler = (-0.05147, -1.124e-15, -1.623e-15)
ob_claw_base.scale = (1.0, 1.0, 1.0)
ob_claw_base.lineart.crease_threshold = 0.0
ob_claw1.parent = ob_claw_base
ob_claw1.matrix_parent_inverse = Matrix(((1.0, 7.495e-23, 4.441e-16, -2.012e-15), (0.0, 1.0, -1.409e-10, 6.386e-10), (0.0, 1.409e-10, 1.0, -4.531), (0.0, 0.0, 0.0, 1.0)))
ob_claw1.location = (-0.4154, 0.0, 3.412)
ob_claw1.lineart.crease_threshold = 0.0
ob_claw2.parent = ob_claw_base
ob_claw2.matrix_parent_inverse = Matrix(((1.0, 7.495e-23, 4.441e-16, -2.012e-15), (0.0, 1.0, -1.409e-10, 6.386e-10), (0.0, 1.409e-10, 1.0, -4.531), (0.0, 0.0, 0.0, 1.0)))
ob_claw2.location = (0.3629, 0.0, 3.436)
ob_claw2.lineart.crease_threshold = 0.0

# ---- collection membership
col_collection_1.objects.link(ob_sun_001)
col_collection_1.objects.link(ob_sun)
col_collection_1.objects.link(ob_base)
col_collection_1.objects.link(ob_pivot_004)
col_collection_1.objects.link(ob_arm_003)
col_collection_1.objects.link(ob_pivot_003)
col_collection_1.objects.link(ob_arm_002)
col_collection_1.objects.link(ob_pivot_000)
col_collection_1.objects.link(ob_arm_000)
col_collection_1.objects.link(ob_pivot_001)
col_collection_1.objects.link(ob_arm_001)
col_collection_1.objects.link(ob_pivot_002)
col_collection_1.objects.link(ob_sphere)
col_collection_1.objects.link(ob_claw_base)
col_collection_1.objects.link(ob_claw1)
col_collection_1.objects.link(ob_claw2)

# ---- scene / render settings (as saved in the file)
scene.frame_start = 1; scene.frame_end = 250; scene.frame_set(1)
scene.render.engine = 'BLENDER_EEVEE_NEXT'
scene.render.resolution_percentage = 50
scene.render.dither_intensity = 0.0
scene.cycles.use_denoising = False
scene.cycles.samples = 10
scene.cycles.sampling_pattern = 'TABULATED_SOBOL'
scene.cycles.light_sampling_threshold = 0.0
scene.cycles.use_adaptive_sampling = False
scene.cycles.use_light_tree = False
scene.cycles.blur_glossy = 0.0
scene.cycles.pixel_filter_type = 'GAUSSIAN'
scene.cycles.sample_clamp_indirect = 0.0
scene.view_settings.view_transform = 'Standard'
bpy.context.view_layer.update()

# ---- added for rendering (the .blend has no active camera): camera
cam_auto = bpy.data.cameras.new('AutoCamera')
cam_auto.lens = 50.0
cam_auto.sensor_width = 36.0
cam_auto.clip_end = 1000.0
ob_auto_camera = bpy.data.objects.new('AutoCamera', cam_auto)
scene.collection.objects.link(ob_auto_camera)
ob_auto_camera.location = (8.84925, -10.8105, 11.0287)
ob_auto_camera.rotation_euler = (1.09748, -7.21219e-08, 0.694738)
scene.camera = ob_auto_camera
bpy.context.view_layer.update()
